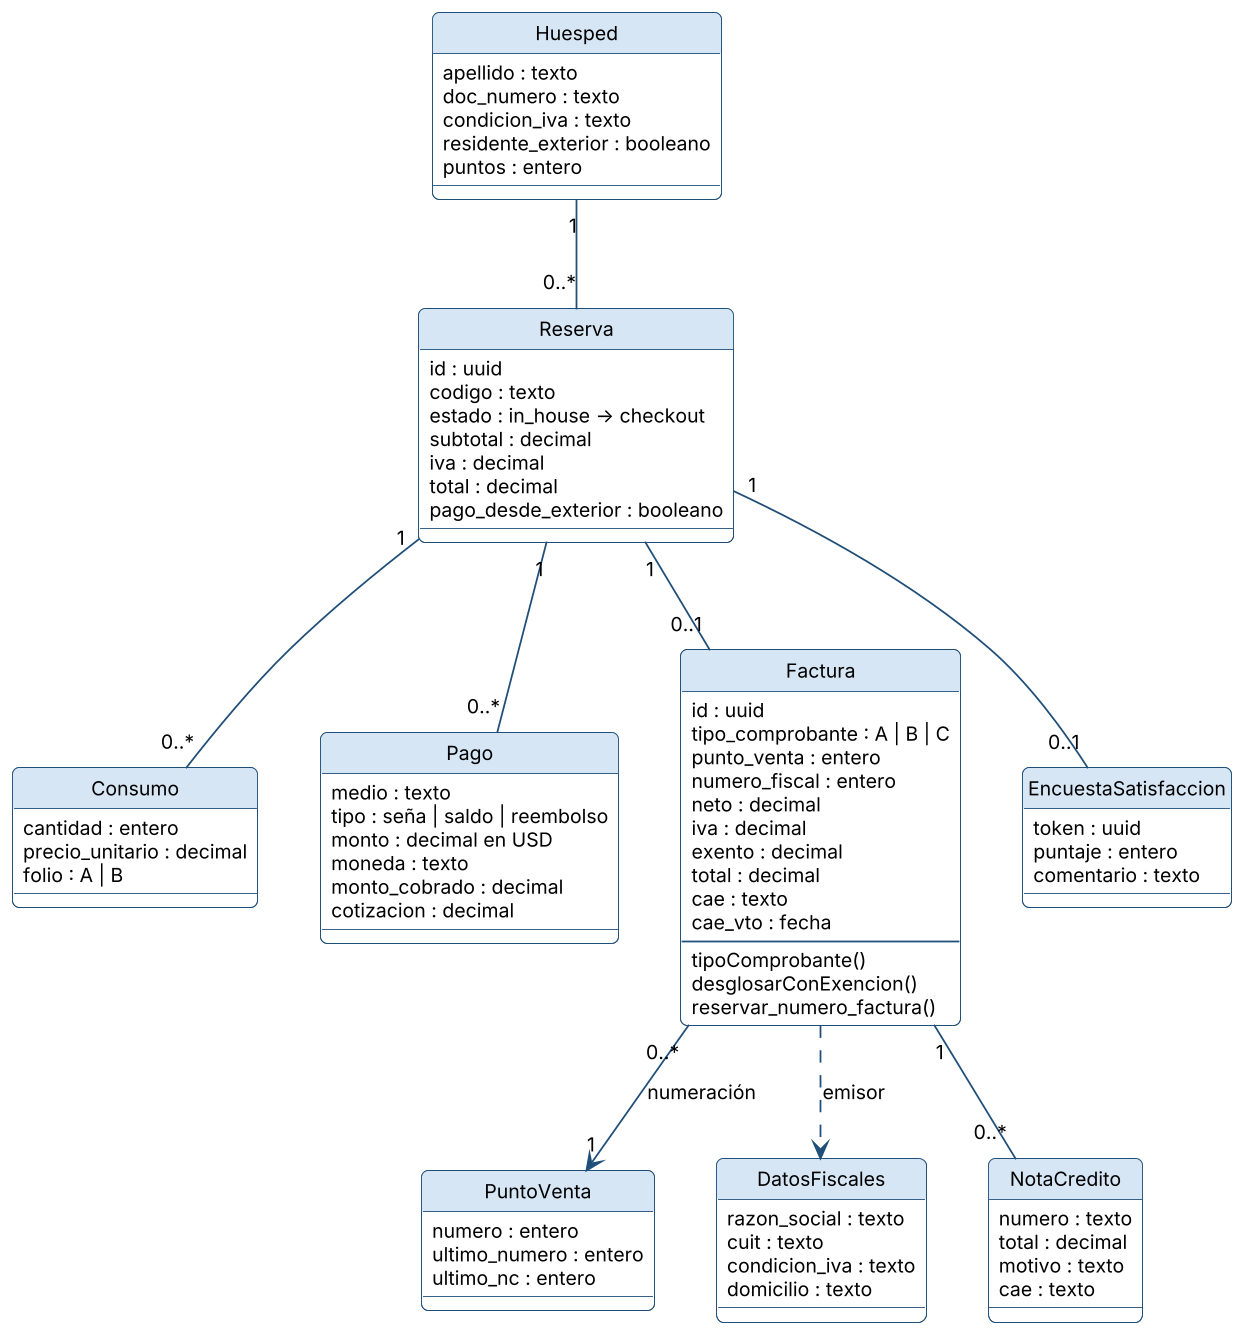

The diagram above was rendered by PlantUML. Its source (embedded in the PNG):
@startuml
!include _estilo.iuml
class Reserva {
  id : uuid
  codigo : texto
  estado : in_house → checkout
  subtotal : decimal
  iva : decimal
  total : decimal
  pago_desde_exterior : booleano
}
class Huesped {
  apellido : texto
  doc_numero : texto
  condicion_iva : texto
  residente_exterior : booleano
  puntos : entero
}
class Consumo {
  cantidad : entero
  precio_unitario : decimal
  folio : A | B
}
class Pago {
  medio : texto
  tipo : seña | saldo | reembolso
  monto : decimal en USD
  moneda : texto
  monto_cobrado : decimal
  cotizacion : decimal
}
class Factura {
  id : uuid
  tipo_comprobante : A | B | C
  punto_venta : entero
  numero_fiscal : entero
  neto : decimal
  iva : decimal
  exento : decimal
  total : decimal
  cae : texto
  cae_vto : fecha
  --
  tipoComprobante()
  desglosarConExencion()
  reservar_numero_factura()
}
class PuntoVenta {
  numero : entero
  ultimo_numero : entero
  ultimo_nc : entero
}
class DatosFiscales {
  razon_social : texto
  cuit : texto
  condicion_iva : texto
  domicilio : texto
}
class NotaCredito {
  numero : texto
  total : decimal
  motivo : texto
  cae : texto
}
class EncuestaSatisfaccion {
  token : uuid
  puntaje : entero
  comentario : texto
}
Huesped "1" -- "0..*" Reserva
Reserva "1" -- "0..*" Consumo
Reserva "1" -- "0..*" Pago
Reserva "1" -- "0..1" Factura
Factura "0..*" --> "1" PuntoVenta : numeración
Factura ..> DatosFiscales : emisor
Factura "1" -- "0..*" NotaCredito
Reserva "1" -- "0..1" EncuestaSatisfaccion
@enduml